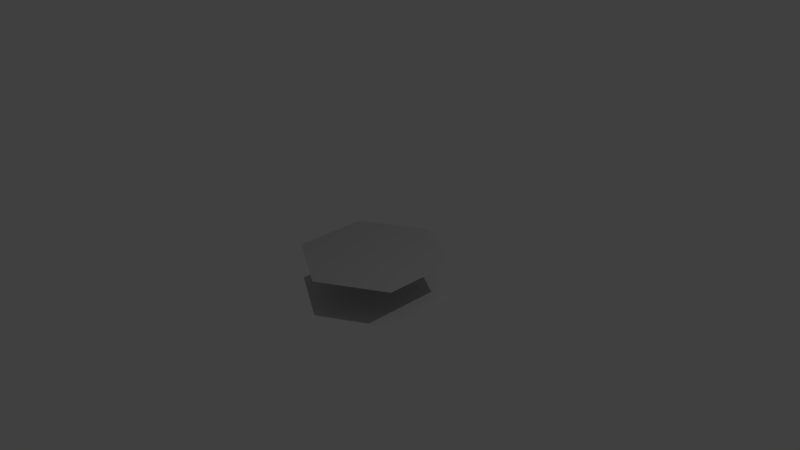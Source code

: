 # Source: hextile-water.blend  (saved by Blender 2.71.0; exported with 4.5.12 LTS)
import bpy
from mathutils import Matrix  # noqa: F401  (used for matrix-valued properties, if any)

bpy.ops.wm.read_factory_settings(use_empty=True)
scene = bpy.context.scene
scene.name = 'Scene'

# ---- collections
col_collection_1 = bpy.data.collections.new('Collection 1'); scene.collection.children.link(col_collection_1)

# ---- materials (node trees are filled in below, after node groups)
mat_material_001 = bpy.data.materials.new('Material.001')
mat_material_001.alpha_threshold = 0.0
mat_material_001.use_transparent_shadow = False
mat_material_001.diffuse_color = (0.512, 0.512, 0.512, 1.0)
mat_material_001.specular_color = (0.6191, 0.6191, 0.6191)
mat_material_001.roughness = 0.5
mat_material_001.specular_intensity = 1.0
mat_material_001.line_color = (0.0, 0.0, 0.0, 1.0)
mat_material_002 = bpy.data.materials.new('Material.002')
mat_material_002.alpha_threshold = 0.0
mat_material_002.use_transparent_shadow = False
mat_material_002.diffuse_color = (0.64, 0.64, 0.64, 1.0)
mat_material_002.specular_color = (0.5, 0.5, 0.5)
mat_material_002.roughness = 0.5
mat_material_002.specular_intensity = 1.0
mat_material_002.line_color = (0.0, 0.0, 0.0, 1.0)

# ---- material node trees

# ---- world
world_world = bpy.data.worlds.new('World'); scene.world = world_world
world_world.color = (0.05088, 0.05088, 0.05088)
world_world.use_sun_shadow = False
world_world.sun_shadow_jitter_overblur = 0.0
world_world.cycles.sampling_method = 'MANUAL'
world_world.cycles.sample_map_resolution = 256

# ---- cameras
cam_camera = bpy.data.cameras.new('Camera')
cam_camera.clip_end = 100.0
cam_camera.lens = 35.0
cam_camera.sensor_width = 32.0
cam_camera.sensor_height = 18.0
cam_camera.ortho_scale = 7.314
cam_camera.dof.focus_distance = 0.0
cam_camera.dof.aperture_fstop = 128.0

# ---- lights
light_lamp = bpy.data.lights.new('Lamp', 'POINT')
light_lamp.transmission_factor = 0.0
light_lamp.cutoff_distance = 30.0
light_lamp.energy = 100.0
light_lamp.shadow_buffer_clip_start = 1.001
light_lamp.shadow_soft_size = 0.1
light_lamp.shadow_maximum_resolution = 0.006
light_lamp.use_absolute_resolution = True
light_lamp.cycles.use_multiple_importance_sampling = False

# ---- meshes
me_cylinder_cylinder_001 = bpy.data.meshes.new('Cylinder_Cylinder.001')
me_cylinder_cylinder_001.from_pydata([(0.0, 0.0, 0.0), (0.1443, 0.0, -0.08333), (0.0, 0.0, -0.1667), (0.1443, 0.0, 0.08333), (0.0, 0.0, 0.1667), (-0.1443, 0.0, 0.08333), (-0.1443, 0.0, -0.08333), (0.0, 0.0, -0.6667), (0.1443, 0.0, -0.75), (0.0, 0.0, -0.8333), (0.0, 0.0, -0.3333), (0.1443, 0.0, -0.4167), (0.0, 0.0, -0.5), (0.1443, 0.0, -0.5833), (0.2887, 0.0, -0.5), (0.433, 0.0, -0.5833), (0.2887, 0.0, -0.6667), (0.1443, 0.0, -0.25), (0.2887, 0.0, -0.1667), (0.433, 0.0, -0.25), (0.2887, 0.0, -0.3333), (0.433, 0.0, -0.4167), (0.5774, 0.0, -0.3333), (0.7217, 0.0, -0.4167), (0.5774, 0.0, -0.5), (0.7217, 0.0, -0.25), (0.433, 0.0, -0.08333), (0.5774, 0.0, -0.1667), (0.5774, 0.0, 0.0), (0.7217, 0.0, 0.08333), (0.7217, 0.0, -0.08333), (0.2887, 0.0, 0.0), (0.2887, 0.0, 0.1667), (0.433, 0.0, 0.25), (0.433, 0.0, 0.08333), (0.5774, 0.0, 0.1667), (0.5774, 0.0, 0.3333), (0.7217, 0.0, 0.4167), (0.7217, 0.0, 0.25), (0.5774, 0.0, 0.5), (0.2887, 0.0, 0.3333), (0.433, 0.0, 0.4167), (0.2887, 0.0, 0.5), (0.2887, 0.0, 0.6667), (0.433, 0.0, 0.5833), (0.1443, 0.0, 0.25), (0.0, 0.0, 0.3333), (0.0, 0.0, 0.5), (0.1443, 0.0, 0.4167), (0.1443, 0.0, 0.5833), (0.0, 0.0, 0.6667), (0.0, 0.0, 0.8333), (0.1443, 0.0, 0.75), (-0.1443, 0.0, 0.75), (-0.1443, 0.0, 0.4167), (-0.1443, 0.0, 0.5833), (-0.2887, 0.0, 0.5), (-0.433, 0.0, 0.5833), (-0.2887, 0.0, 0.6667), (-0.1443, 0.0, 0.25), (-0.2887, 0.0, 0.1667), (-0.433, 0.0, 0.25), (-0.2887, 0.0, 0.3333), (-0.433, 0.0, 0.4167), (-0.5774, 0.0, 0.3333), (-0.7217, 0.0, 0.4167), (-0.5774, 0.0, 0.5), (-0.7217, 0.0, 0.25), (-0.433, 0.0, 0.08333), (-0.5774, 0.0, 0.1667), (-0.5774, 0.0, 0.0), (-0.7217, 0.0, -0.08333), (-0.7217, 0.0, 0.08333), (-0.2887, 0.0, 0.0), (-0.2887, 0.0, -0.1667), (-0.433, 0.0, -0.25), (-0.433, 0.0, -0.08333), (-0.5774, 0.0, -0.1667), (-0.5774, 0.0, -0.3333), (-0.7217, 0.0, -0.4167), (-0.7217, 0.0, -0.25), (-0.5774, 0.0, -0.5), (-0.2887, 0.0, -0.3333), (-0.433, 0.0, -0.4167), (-0.2887, 0.0, -0.5), (-0.2887, 0.0, -0.6667), (-0.433, 0.0, -0.5833), (-0.1443, 0.0, -0.25), (-0.1443, 0.0, -0.4167), (-0.1443, 0.0, -0.5833), (-0.1443, 0.0, -0.75), (0.1443, 0.0, -0.9167), (0.0, 0.0, -1.0), (0.2887, 0.0, -0.8333), (0.433, 0.0, -0.75), (0.5774, 0.0, -0.6667), (0.7217, 0.0, -0.5833), (0.866, 0.0, -0.5), (0.866, 0.0, -0.3333), (0.866, 0.0, -0.1667), (0.866, 0.0, 0.0), (0.866, 0.0, 0.1667), (0.866, 0.0, 0.3333), (0.866, 0.0, 0.5), (0.7217, 0.0, 0.5833), (0.5774, 0.0, 0.6667), (0.433, 0.0, 0.75), (0.2887, 0.0, 0.8333), (0.1443, 0.0, 0.9167), (0.0, 0.0, 1.0), (-0.1443, 0.0, 0.9167), (-0.2887, 0.0, 0.8333), (-0.433, 0.0, 0.75), (-0.5774, 0.0, 0.6667), (-0.7217, 0.0, 0.5833), (-0.866, 0.0, 0.5), (-0.866, 0.0, 0.3333), (-0.866, 0.0, 0.1667), (-0.866, 0.0, 0.0), (-0.866, 0.0, -0.1667), (-0.866, 0.0, -0.3333), (-0.866, 0.0, -0.5), (-0.7217, 0.0, -0.5833), (-0.5774, 0.0, -0.6667), (-0.433, 0.0, -0.75), (-0.2887, 0.0, -0.8333), (-0.1443, 0.0, -0.9167), (0.0, -0.5, 0.0), (0.433, -0.5, -0.25), (0.0, -0.5, -0.5), (0.433, -0.5, 0.25), (0.0, -0.5, 0.5), (-0.433, -0.5, 0.25), (-0.433, -0.5, -0.25), (0.866, -0.5, -0.5), (0.433, -0.5, -0.75), (0.0, -0.5, -1.0), (0.866, -0.5, 0.5), (0.866, -0.5, 0.0), (0.0, -0.5, 1.0), (0.433, -0.5, 0.75), (-0.866, -0.5, 0.5), (-0.433, -0.5, 0.75), (-0.866, -0.5, -0.5), (-0.866, -0.5, 0.0), (-0.433, -0.5, -0.75)], [], [(0, 1, 2), (0, 3, 1), (0, 4, 3), (0, 5, 4), (0, 6, 5), (0, 2, 6), (7, 8, 9), (10, 11, 12), (7, 13, 8), (14, 15, 16), (10, 17, 11), (18, 19, 20), (14, 21, 15), (22, 23, 24), (22, 25, 23), (18, 26, 19), (22, 27, 25), (28, 29, 30), (18, 31, 26), (32, 33, 34), (28, 35, 29), (36, 37, 38), (36, 39, 37), (32, 40, 33), (36, 41, 39), (42, 43, 44), (32, 45, 40), (46, 47, 48), (42, 49, 43), (50, 51, 52), (50, 53, 51), (46, 54, 47), (50, 55, 53), (56, 57, 58), (46, 59, 54), (60, 61, 62), (56, 63, 57), (64, 65, 66), (64, 67, 65), (60, 68, 61), (64, 69, 67), (70, 71, 72), (60, 73, 68), (74, 75, 76), (70, 77, 71), (78, 79, 80), (78, 81, 79), (74, 82, 75), (78, 83, 81), (84, 85, 86), (74, 87, 82), (10, 12, 88), (84, 89, 85), (7, 9, 90), (2, 17, 10), (2, 1, 17), (1, 18, 17), (1, 31, 18), (1, 3, 31), (3, 32, 31), (3, 45, 32), (3, 4, 45), (4, 46, 45), (4, 59, 46), (4, 5, 59), (5, 60, 59), (5, 73, 60), (5, 6, 73), (6, 74, 73), (6, 87, 74), (6, 2, 87), (2, 10, 87), (9, 91, 92), (9, 8, 91), (8, 93, 91), (12, 13, 7), (12, 11, 13), (11, 14, 13), (8, 16, 93), (8, 13, 16), (13, 14, 16), (16, 94, 93), (16, 15, 94), (15, 95, 94), (11, 20, 14), (11, 17, 20), (17, 18, 20), (20, 21, 14), (20, 19, 21), (19, 22, 21), (15, 24, 95), (15, 21, 24), (21, 22, 24), (24, 96, 95), (24, 23, 96), (23, 97, 96), (23, 98, 97), (23, 25, 98), (25, 99, 98), (19, 27, 22), (19, 26, 27), (26, 28, 27), (25, 30, 99), (25, 27, 30), (27, 28, 30), (30, 100, 99), (30, 29, 100), (29, 101, 100), (26, 34, 28), (26, 31, 34), (31, 32, 34), (34, 35, 28), (34, 33, 35), (33, 36, 35), (29, 38, 101), (29, 35, 38), (35, 36, 38), (38, 102, 101), (38, 37, 102), (37, 103, 102), (37, 104, 103), (37, 39, 104), (39, 105, 104), (33, 41, 36), (33, 40, 41), (40, 42, 41), (39, 44, 105), (39, 41, 44), (41, 42, 44), (44, 106, 105), (44, 43, 106), (43, 107, 106), (40, 48, 42), (40, 45, 48), (45, 46, 48), (48, 49, 42), (48, 47, 49), (47, 50, 49), (43, 52, 107), (43, 49, 52), (49, 50, 52), (52, 108, 107), (52, 51, 108), (51, 109, 108), (51, 110, 109), (51, 53, 110), (53, 111, 110), (47, 55, 50), (47, 54, 55), (54, 56, 55), (53, 58, 111), (53, 55, 58), (55, 56, 58), (58, 112, 111), (58, 57, 112), (57, 113, 112), (54, 62, 56), (54, 59, 62), (59, 60, 62), (62, 63, 56), (62, 61, 63), (61, 64, 63), (57, 66, 113), (57, 63, 66), (63, 64, 66), (66, 114, 113), (66, 65, 114), (65, 115, 114), (65, 116, 115), (65, 67, 116), (67, 117, 116), (61, 69, 64), (61, 68, 69), (68, 70, 69), (67, 72, 117), (67, 69, 72), (69, 70, 72), (72, 118, 117), (72, 71, 118), (71, 119, 118), (68, 76, 70), (68, 73, 76), (73, 74, 76), (76, 77, 70), (76, 75, 77), (75, 78, 77), (71, 80, 119), (71, 77, 80), (77, 78, 80), (80, 120, 119), (80, 79, 120), (79, 121, 120), (79, 122, 121), (79, 81, 122), (81, 123, 122), (75, 83, 78), (75, 82, 83), (82, 84, 83), (81, 86, 123), (81, 83, 86), (83, 84, 86), (86, 124, 123), (86, 85, 124), (85, 125, 124), (82, 88, 84), (82, 87, 88), (87, 10, 88), (88, 89, 84), (88, 12, 89), (12, 7, 89), (85, 90, 125), (85, 89, 90), (89, 7, 90), (90, 126, 125), (90, 9, 126), (9, 92, 126), (127, 128, 129), (127, 130, 128), (127, 131, 130), (127, 132, 131), (127, 133, 132), (127, 129, 133), (128, 134, 135), (128, 135, 129), (129, 135, 136), (130, 137, 138), (130, 138, 128), (128, 138, 134), (131, 139, 140), (131, 140, 130), (130, 140, 137), (132, 141, 142), (132, 142, 131), (131, 142, 139), (133, 143, 144), (133, 144, 132), (132, 144, 141), (129, 136, 145), (129, 145, 133), (133, 145, 143)])
me_cylinder_cylinder_001.polygons.foreach_set('material_index', [0, 0, 0, 0, 0, 0, 0, 0, 0, 0, 0, 0, 0, 0, 0, 0, 0, 0, 0, 0, 0, 0, 0, 0, 0, 0, 0, 0, 0, 0, 0, 0, 0, 0, 0, 0, 0, 0, 0, 0, 0, 0, 0, 0, 0, 0, 0, 0, 0, 0, 0, 0, 0, 0, 0, 0, 0, 0, 0, 0, 0, 0, 0, 0, 0, 0, 0, 0, 0, 0, 0, 0, 0, 0, 0, 0, 0, 0, 0, 0, 0, 0, 0, 0, 0, 0, 0, 0, 0, 0, 0, 0, 0, 0, 0, 0, 0, 0, 0, 0, 0, 0, 0, 0, 0, 0, 0, 0, 0, 0, 0, 0, 0, 0, 0, 0, 0, 0, 0, 0, 0, 0, 0, 0, 0, 0, 0, 0, 0, 0, 0, 0, 0, 0, 0, 0, 0, 0, 0, 0, 0, 0, 0, 0, 0, 0, 0, 0, 0, 0, 0, 0, 0, 0, 0, 0, 0, 0, 0, 0, 0, 0, 0, 0, 0, 0, 0, 0, 0, 0, 0, 0, 0, 0, 0, 0, 0, 0, 0, 0, 0, 0, 0, 0, 0, 0, 0, 0, 0, 0, 0, 0, 0, 0, 0, 0, 0, 0, 0, 0, 0, 0, 0, 0, 0, 0, 0, 0, 0, 0, 0, 0, 0, 0, 0, 0, 1, 1, 1, 1, 1, 1, 1, 1, 1, 1, 1, 1, 1, 1, 1, 1, 1, 1, 1, 1, 1, 1, 1, 1])
_uv = me_cylinder_cylinder_001.uv_layers.new(name='UVMap')
_uv.uv.foreach_set('vector', [0.5, 0.5016, 0.5827, 0.5434, 0.5, 0.5852, 0.5, 0.5016, 0.5827, 0.4598, 0.5827, 0.5434, 0.5, 0.5016, 0.5, 0.418, 0.5827, 0.4598, 0.5, 0.5016, 0.4173, 0.4598, 0.5, 0.418, 0.5, 0.5016, 0.4173, 0.5434, 0.4173, 0.4598, 0.5, 0.5016, 0.5, 0.5852, 0.4173, 0.5434, 0.5, 0.836, 0.5827, 0.8778, 0.5, 0.9196, 0.5, 0.6688, 0.5827, 0.7106, 0.5, 0.7524, 0.5, 0.836, 0.5827, 0.7942, 0.5827, 0.8778, 0.6655, 0.7524, 0.7482, 0.7942, 0.6655, 0.836, 0.5, 0.6688, 0.5827, 0.627, 0.5827, 0.7106, 0.6655, 0.5852, 0.7482, 0.627, 0.6655, 0.6688, 0.6655, 0.7524, 0.7482, 0.7106, 0.7482, 0.7942, 0.831, 0.6688, 0.9137, 0.7106, 0.831, 0.7524, 0.831, 0.6688, 0.9137, 0.627, 0.9137, 0.7106, 0.6655, 0.5852, 0.7482, 0.5434, 0.7482, 0.627, 0.831, 0.6688, 0.831, 0.5852, 0.9137, 0.627, 0.831, 0.5016, 0.9137, 0.4598, 0.9137, 0.5434, 0.6655, 0.5852, 0.6655, 0.5016, 0.7482, 0.5434, 0.6655, 0.418, 0.7482, 0.3762, 0.7482, 0.4598, 0.831, 0.5016, 0.831, 0.418, 0.9137, 0.4598, 0.831, 0.3344, 0.9137, 0.2926, 0.9137, 0.3762, 0.831, 0.3344, 0.831, 0.2508, 0.9137, 0.2926, 0.6655, 0.418, 0.6655, 0.3344, 0.7482, 0.3762, 0.831, 0.3344, 0.7482, 0.2926, 0.831, 0.2508, 0.6655, 0.2508, 0.6655, 0.1672, 0.7482, 0.209, 0.6655, 0.418, 0.5827, 0.3762, 0.6655, 0.3344, 0.5, 0.3344, 0.5, 0.2508, 0.5827, 0.2926, 0.6655, 0.2508, 0.5827, 0.209, 0.6655, 0.1672, 0.5, 0.1672, 0.5, 0.08355, 0.5827, 0.1254, 0.5, 0.1672, 0.4173, 0.1254, 0.5, 0.08355, 0.5, 0.3344, 0.4173, 0.2926, 0.5, 0.2508, 0.5, 0.1672, 0.4173, 0.209, 0.4173, 0.1254, 0.3345, 0.2508, 0.2518, 0.209, 0.3345, 0.1672, 0.5, 0.3344, 0.4173, 0.3762, 0.4173, 0.2926, 0.3345, 0.418, 0.2518, 0.3762, 0.3345, 0.3344, 0.3345, 0.2508, 0.2518, 0.2926, 0.2518, 0.209, 0.169, 0.3344, 0.08628, 0.2926, 0.169, 0.2508, 0.169, 0.3344, 0.08628, 0.3762, 0.08628, 0.2926, 0.3345, 0.418, 0.2518, 0.4598, 0.2518, 0.3762, 0.169, 0.3344, 0.169, 0.418, 0.08628, 0.3762, 0.169, 0.5016, 0.08628, 0.5434, 0.08628, 0.4598, 0.3345, 0.418, 0.3345, 0.5016, 0.2518, 0.4598, 0.3345, 0.5852, 0.2518, 0.627, 0.2518, 0.5434, 0.169, 0.5016, 0.169, 0.5852, 0.08628, 0.5434, 0.169, 0.6688, 0.08628, 0.7106, 0.08628, 0.627, 0.169, 0.6688, 0.169, 0.7524, 0.08628, 0.7106, 0.3345, 0.5852, 0.3345, 0.6688, 0.2518, 0.627, 0.169, 0.6688, 0.2518, 0.7106, 0.169, 0.7524, 0.3345, 0.7524, 0.3345, 0.836, 0.2518, 0.7942, 0.3345, 0.5852, 0.4173, 0.627, 0.3345, 0.6688, 0.5, 0.6688, 0.5, 0.7524, 0.4173, 0.7106, 0.3345, 0.7524, 0.4173, 0.7942, 0.3345, 0.836, 0.5, 0.836, 0.5, 0.9196, 0.4173, 0.8778, 0.5, 0.5852, 0.5827, 0.627, 0.5, 0.6688, 0.5, 0.5852, 0.5827, 0.5434, 0.5827, 0.627, 0.5827, 0.5434, 0.6655, 0.5852, 0.5827, 0.627, 0.5827, 0.5434, 0.6655, 0.5016, 0.6655, 0.5852, 0.5827, 0.5434, 0.5827, 0.4598, 0.6655, 0.5016, 0.5827, 0.4598, 0.6655, 0.418, 0.6655, 0.5016, 0.5827, 0.4598, 0.5827, 0.3762, 0.6655, 0.418, 0.5827, 0.4598, 0.5, 0.418, 0.5827, 0.3762, 0.5, 0.418, 0.5, 0.3344, 0.5827, 0.3762, 0.5, 0.418, 0.4173, 0.3762, 0.5, 0.3344, 0.5, 0.418, 0.4173, 0.4598, 0.4173, 0.3762, 0.4173, 0.4598, 0.3345, 0.418, 0.4173, 0.3762, 0.4173, 0.4598, 0.3345, 0.5016, 0.3345, 0.418, 0.4173, 0.4598, 0.4173, 0.5434, 0.3345, 0.5016, 0.4173, 0.5434, 0.3345, 0.5852, 0.3345, 0.5016, 0.4173, 0.5434, 0.4173, 0.627, 0.3345, 0.5852, 0.4173, 0.5434, 0.5, 0.5852, 0.4173, 0.627, 0.5, 0.5852, 0.5, 0.6688, 0.4173, 0.627, 0.5, 0.9196, 0.5827, 0.9614, 0.5, 1.003, 0.5, 0.9196, 0.5827, 0.8778, 0.5827, 0.9614, 0.5827, 0.8778, 0.6655, 0.9196, 0.5827, 0.9614, 0.5, 0.7524, 0.5827, 0.7942, 0.5, 0.836, 0.5, 0.7524, 0.5827, 0.7106, 0.5827, 0.7942, 0.5827, 0.7106, 0.6655, 0.7524, 0.5827, 0.7942, 0.5827, 0.8778, 0.6655, 0.836, 0.6655, 0.9196, 0.5827, 0.8778, 0.5827, 0.7942, 0.6655, 0.836, 0.5827, 0.7942, 0.6655, 0.7524, 0.6655, 0.836, 0.6655, 0.836, 0.7482, 0.8778, 0.6655, 0.9196, 0.6655, 0.836, 0.7482, 0.7942, 0.7482, 0.8778, 0.7482, 0.7942, 0.831, 0.836, 0.7482, 0.8778, 0.5827, 0.7106, 0.6655, 0.6688, 0.6655, 0.7524, 0.5827, 0.7106, 0.5827, 0.627, 0.6655, 0.6688, 0.5827, 0.627, 0.6655, 0.5852, 0.6655, 0.6688, 0.6655, 0.6688, 0.7482, 0.7106, 0.6655, 0.7524, 0.6655, 0.6688, 0.7482, 0.627, 0.7482, 0.7106, 0.7482, 0.627, 0.831, 0.6688, 0.7482, 0.7106, 0.7482, 0.7942, 0.831, 0.7524, 0.831, 0.836, 0.7482, 0.7942, 0.7482, 0.7106, 0.831, 0.7524, 0.7482, 0.7106, 0.831, 0.6688, 0.831, 0.7524, 0.831, 0.7524, 0.9137, 0.7942, 0.831, 0.836, 0.831, 0.7524, 0.9137, 0.7106, 0.9137, 0.7942, 0.9137, 0.7106, 0.9965, 0.7524, 0.9137, 0.7942, 0.9137, 0.7106, 0.9965, 0.6688, 0.9965, 0.7524, 0.9137, 0.7106, 0.9137, 0.627, 0.9965, 0.6688, 0.9137, 0.627, 0.9965, 0.5852, 0.9965, 0.6688, 0.7482, 0.627, 0.831, 0.5852, 0.831, 0.6688, 0.7482, 0.627, 0.7482, 0.5434, 0.831, 0.5852, 0.7482, 0.5434, 0.831, 0.5016, 0.831, 0.5852, 0.9137, 0.627, 0.9137, 0.5434, 0.9965, 0.5852, 0.9137, 0.627, 0.831, 0.5852, 0.9137, 0.5434, 0.831, 0.5852, 0.831, 0.5016, 0.9137, 0.5434, 0.9137, 0.5434, 0.9965, 0.5016, 0.9965, 0.5852, 0.9137, 0.5434, 0.9137, 0.4598, 0.9965, 0.5016, 0.9137, 0.4598, 0.9965, 0.418, 0.9965, 0.5016, 0.7482, 0.5434, 0.7482, 0.4598, 0.831, 0.5016, 0.7482, 0.5434, 0.6655, 0.5016, 0.7482, 0.4598, 0.6655, 0.5016, 0.6655, 0.418, 0.7482, 0.4598, 0.7482, 0.4598, 0.831, 0.418, 0.831, 0.5016, 0.7482, 0.4598, 0.7482, 0.3762, 0.831, 0.418, 0.7482, 0.3762, 0.831, 0.3344, 0.831, 0.418, 0.9137, 0.4598, 0.9137, 0.3762, 0.9965, 0.418, 0.9137, 0.4598, 0.831, 0.418, 0.9137, 0.3762, 0.831, 0.418, 0.831, 0.3344, 0.9137, 0.3762, 0.9137, 0.3762, 0.9965, 0.3344, 0.9965, 0.418, 0.9137, 0.3762, 0.9137, 0.2926, 0.9965, 0.3344, 0.9137, 0.2926, 0.9965, 0.2508, 0.9965, 0.3344, 0.9137, 0.2926, 0.9137, 0.209, 0.9965, 0.2508, 0.9137, 0.2926, 0.831, 0.2508, 0.9137, 0.209, 0.831, 0.2508, 0.831, 0.1672, 0.9137, 0.209, 0.7482, 0.3762, 0.7482, 0.2926, 0.831, 0.3344, 0.7482, 0.3762, 0.6655, 0.3344, 0.7482, 0.2926, 0.6655, 0.3344, 0.6655, 0.2508, 0.7482, 0.2926, 0.831, 0.2508, 0.7482, 0.209, 0.831, 0.1672, 0.831, 0.2508, 0.7482, 0.2926, 0.7482, 0.209, 0.7482, 0.2926, 0.6655, 0.2508, 0.7482, 0.209, 0.7482, 0.209, 0.7482, 0.1254, 0.831, 0.1672, 0.7482, 0.209, 0.6655, 0.1672, 0.7482, 0.1254, 0.6655, 0.1672, 0.6655, 0.08355, 0.7482, 0.1254, 0.6655, 0.3344, 0.5827, 0.2926, 0.6655, 0.2508, 0.6655, 0.3344, 0.5827, 0.3762, 0.5827, 0.2926, 0.5827, 0.3762, 0.5, 0.3344, 0.5827, 0.2926, 0.5827, 0.2926, 0.5827, 0.209, 0.6655, 0.2508, 0.5827, 0.2926, 0.5, 0.2508, 0.5827, 0.209, 0.5, 0.2508, 0.5, 0.1672, 0.5827, 0.209, 0.6655, 0.1672, 0.5827, 0.1254, 0.6655, 0.08355, 0.6655, 0.1672, 0.5827, 0.209, 0.5827, 0.1254, 0.5827, 0.209, 0.5, 0.1672, 0.5827, 0.1254, 0.5827, 0.1254, 0.5827, 0.04175, 0.6655, 0.08355, 0.5827, 0.1254, 0.5, 0.08355, 0.5827, 0.04175, 0.5, 0.08355, 0.5, -4.9e-05, 0.5827, 0.04175, 0.5, 0.08355, 0.4173, 0.04175, 0.5, -4.9e-05, 0.5, 0.08355, 0.4173, 0.1254, 0.4173, 0.04175, 0.4173, 0.1254, 0.3345, 0.08355, 0.4173, 0.04175, 0.5, 0.2508, 0.4173, 0.209, 0.5, 0.1672, 0.5, 0.2508, 0.4173, 0.2926, 0.4173, 0.209, 0.4173, 0.2926, 0.3345, 0.2508, 0.4173, 0.209, 0.4173, 0.1254, 0.3345, 0.1672, 0.3345, 0.08355, 0.4173, 0.1254, 0.4173, 0.209, 0.3345, 0.1672, 0.4173, 0.209, 0.3345, 0.2508, 0.3345, 0.1672, 0.3345, 0.1672, 0.2518, 0.1254, 0.3345, 0.08355, 0.3345, 0.1672, 0.2518, 0.209, 0.2518, 0.1254, 0.2518, 0.209, 0.169, 0.1672, 0.2518, 0.1254, 0.4173, 0.2926, 0.3345, 0.3344, 0.3345, 0.2508, 0.4173, 0.2926, 0.4173, 0.3762, 0.3345, 0.3344, 0.4173, 0.3762, 0.3345, 0.418, 0.3345, 0.3344, 0.3345, 0.3344, 0.2518, 0.2926, 0.3345, 0.2508, 0.3345, 0.3344, 0.2518, 0.3762, 0.2518, 0.2926, 0.2518, 0.3762, 0.169, 0.3344, 0.2518, 0.2926, 0.2518, 0.209, 0.169, 0.2508, 0.169, 0.1672, 0.2518, 0.209, 0.2518, 0.2926, 0.169, 0.2508, 0.2518, 0.2926, 0.169, 0.3344, 0.169, 0.2508, 0.169, 0.2508, 0.08628, 0.209, 0.169, 0.1672, 0.169, 0.2508, 0.08628, 0.2926, 0.08628, 0.209, 0.08628, 0.2926, 0.003532, 0.2508, 0.08628, 0.209, 0.08628, 0.2926, 0.003532, 0.3344, 0.003532, 0.2508, 0.08628, 0.2926, 0.08628, 0.3762, 0.003532, 0.3344, 0.08628, 0.3762, 0.003532, 0.418, 0.003532, 0.3344, 0.2518, 0.3762, 0.169, 0.418, 0.169, 0.3344, 0.2518, 0.3762, 0.2518, 0.4598, 0.169, 0.418, 0.2518, 0.4598, 0.169, 0.5016, 0.169, 0.418, 0.08628, 0.3762, 0.08628, 0.4598, 0.003532, 0.418, 0.08628, 0.3762, 0.169, 0.418, 0.08628, 0.4598, 0.169, 0.418, 0.169, 0.5016, 0.08628, 0.4598, 0.08628, 0.4598, 0.003532, 0.5016, 0.003532, 0.418, 0.08628, 0.4598, 0.08628, 0.5434, 0.003532, 0.5016, 0.08628, 0.5434, 0.003532, 0.5852, 0.003532, 0.5016, 0.2518, 0.4598, 0.2518, 0.5434, 0.169, 0.5016, 0.2518, 0.4598, 0.3345, 0.5016, 0.2518, 0.5434, 0.3345, 0.5016, 0.3345, 0.5852, 0.2518, 0.5434, 0.2518, 0.5434, 0.169, 0.5852, 0.169, 0.5016, 0.2518, 0.5434, 0.2518, 0.627, 0.169, 0.5852, 0.2518, 0.627, 0.169, 0.6688, 0.169, 0.5852, 0.08628, 0.5434, 0.08628, 0.627, 0.003532, 0.5852, 0.08628, 0.5434, 0.169, 0.5852, 0.08628, 0.627, 0.169, 0.5852, 0.169, 0.6688, 0.08628, 0.627, 0.08628, 0.627, 0.003532, 0.6688, 0.003532, 0.5852, 0.08628, 0.627, 0.08628, 0.7106, 0.003532, 0.6688, 0.08628, 0.7106, 0.003532, 0.7524, 0.003532, 0.6688, 0.08628, 0.7106, 0.08628, 0.7942, 0.003532, 0.7524, 0.08628, 0.7106, 0.169, 0.7524, 0.08628, 0.7942, 0.169, 0.7524, 0.169, 0.836, 0.08628, 0.7942, 0.2518, 0.627, 0.2518, 0.7106, 0.169, 0.6688, 0.2518, 0.627, 0.3345, 0.6688, 0.2518, 0.7106, 0.3345, 0.6688, 0.3345, 0.7524, 0.2518, 0.7106, 0.169, 0.7524, 0.2518, 0.7942, 0.169, 0.836, 0.169, 0.7524, 0.2518, 0.7106, 0.2518, 0.7942, 0.2518, 0.7106, 0.3345, 0.7524, 0.2518, 0.7942, 0.2518, 0.7942, 0.2518, 0.8778, 0.169, 0.836, 0.2518, 0.7942, 0.3345, 0.836, 0.2518, 0.8778, 0.3345, 0.836, 0.3345, 0.9196, 0.2518, 0.8778, 0.3345, 0.6688, 0.4173, 0.7106, 0.3345, 0.7524, 0.3345, 0.6688, 0.4173, 0.627, 0.4173, 0.7106, 0.4173, 0.627, 0.5, 0.6688, 0.4173, 0.7106, 0.4173, 0.7106, 0.4173, 0.7942, 0.3345, 0.7524, 0.4173, 0.7106, 0.5, 0.7524, 0.4173, 0.7942, 0.5, 0.7524, 0.5, 0.836, 0.4173, 0.7942, 0.3345, 0.836, 0.4173, 0.8778, 0.3345, 0.9196, 0.3345, 0.836, 0.4173, 0.7942, 0.4173, 0.8778, 0.4173, 0.7942, 0.5, 0.836, 0.4173, 0.8778, 0.4173, 0.8778, 0.4173, 0.9614, 0.3345, 0.9196, 0.4173, 0.8778, 0.5, 0.9196, 0.4173, 0.9614, 0.5, 0.9196, 0.5, 1.003, 0.4173, 0.9614, 0.5, 0.433, 0.25, 0.433, 0.375, 0.2166, 0.5, 0.433, 0.375, 0.6495, 0.25, 0.433, 0.5, 0.433, 0.625, 0.6495, 0.375, 0.6495, 0.5, 0.433, 0.75, 0.433, 0.625, 0.6495, 0.5, 0.433, 0.625, 0.2166, 0.75, 0.433, 0.5, 0.433, 0.375, 0.2166, 0.625, 0.2166, 0.25, 0.433, 9.3e-05, 0.433, 0.1251, 0.2166, 0.25, 0.433, 0.1251, 0.2166, 0.375, 0.2166, 0.375, 0.2166, 0.1251, 0.2166, 0.25, 9.4e-05, 0.375, 0.6495, 0.25, 0.866, 0.1251, 0.6495, 0.375, 0.6495, 0.1251, 0.6495, 0.25, 0.433, 0.25, 0.433, 0.1251, 0.6495, 9.3e-05, 0.433, 0.625, 0.6495, 0.75, 0.866, 0.5, 0.866, 0.625, 0.6495, 0.5, 0.866, 0.375, 0.6495, 0.375, 0.6495, 0.5, 0.866, 0.25, 0.866, 0.75, 0.433, 0.9999, 0.433, 0.8749, 0.6495, 0.75, 0.433, 0.8749, 0.6495, 0.625, 0.6495, 0.625, 0.6495, 0.8749, 0.6495, 0.75, 0.866, 0.625, 0.2166, 0.75, 9.3e-05, 0.8749, 0.2166, 0.625, 0.2166, 0.8749, 0.2166, 0.75, 0.433, 0.75, 0.433, 0.8749, 0.2166, 0.9999, 0.433, 0.375, 0.2166, 0.25, 9.4e-05, 0.5, 9.3e-05, 0.375, 0.2166, 0.5, 9.3e-05, 0.625, 0.2166, 0.625, 0.2166, 0.5, 9.3e-05, 0.75, 9.3e-05])
me_cylinder_cylinder_001.materials.append(mat_material_001)
me_cylinder_cylinder_001.materials.append(mat_material_002)
me_cylinder_cylinder_001.use_remesh_preserve_volume = False
me_cylinder_cylinder_001.use_remesh_preserve_attributes = False
me_cylinder_cylinder_001.use_mirror_vertex_groups = False
me_cylinder_cylinder_001.update()

# ---- objects
ob_cylinder_cylinder_001 = bpy.data.objects.new('Cylinder_Cylinder.001', me_cylinder_cylinder_001)
ob_lamp = bpy.data.objects.new('Lamp', light_lamp)
ob_camera = bpy.data.objects.new('Camera', cam_camera)

# ---- transforms, parenting, visibility, modifiers, constraints
ob_cylinder_cylinder_001.location = (0.0, 0.0, 0.0)
ob_cylinder_cylinder_001.rotation_euler = (1.571, -0.0, 0.0)
ob_cylinder_cylinder_001.lineart.crease_threshold = 0.0
ob_lamp.location = (4.076, 1.005, 5.904)
ob_lamp.rotation_euler = (0.6503, 0.05522, 1.866)
ob_lamp.lock_rotations_4d = False
ob_lamp.empty_display_type = 'ARROWS'
ob_lamp.color = (0.0, 0.0, 0.0, 0.0)
ob_lamp.lineart.crease_threshold = 0.0
ob_camera.location = (7.481, -6.508, 5.344)
ob_camera.rotation_euler = (1.109, 0.01082, 0.8149)
ob_camera.lock_rotations_4d = False
ob_camera.empty_display_type = 'ARROWS'
ob_camera.color = (0.0, 0.0, 0.0, 0.0)
ob_camera.display_type = 'WIRE'
ob_camera.lineart.crease_threshold = 0.0

# ---- collection membership
col_collection_1.objects.link(ob_cylinder_cylinder_001)
col_collection_1.objects.link(ob_lamp)
col_collection_1.objects.link(ob_camera)

# ---- scene / render settings (as saved in the file)
scene.camera = ob_camera
scene.frame_start = 1; scene.frame_end = 250; scene.frame_set(1)
scene.render.engine = 'BLENDER_EEVEE_NEXT'
scene.render.resolution_percentage = 50
scene.render.dither_intensity = 0.0
scene.cycles.use_denoising = False
scene.cycles.samples = 10
scene.cycles.sampling_pattern = 'TABULATED_SOBOL'
scene.cycles.light_sampling_threshold = 0.0
scene.cycles.use_adaptive_sampling = False
scene.cycles.use_light_tree = False
scene.cycles.blur_glossy = 0.0
scene.cycles.volume_bounces = 1
scene.cycles.pixel_filter_type = 'GAUSSIAN'
scene.cycles.sample_clamp_indirect = 0.0
scene.view_settings.view_transform = 'Standard'
bpy.context.view_layer.update()
